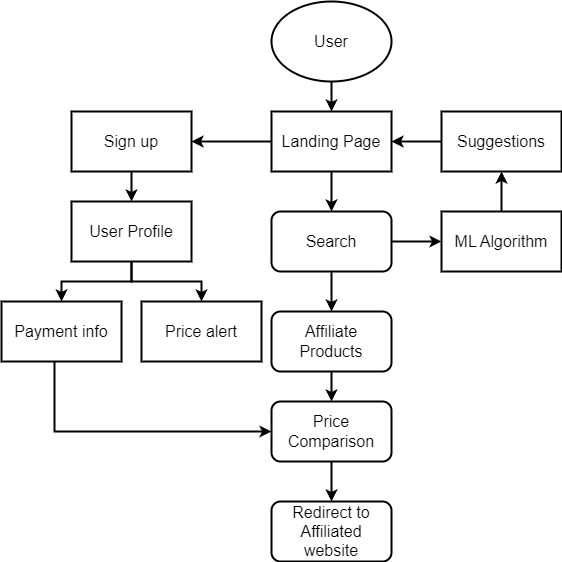

The diagram above was exported from draw.io. Its source (the exported page's mxGraphModel, read from the mxfile embedded in the PNG):
<mxGraphModel dx="1434" dy="818" grid="1" gridSize="10" guides="1" tooltips="1" connect="1" arrows="1" fold="1" page="1" pageScale="1" pageWidth="1169" pageHeight="827" background="none" math="0" shadow="0">
  <root>
    <mxCell id="0" />
    <mxCell id="1" parent="0" />
    <mxCell id="wl5d-vDwJkwRctk3CbPq-47" value="" style="edgeStyle=orthogonalEdgeStyle;rounded=0;orthogonalLoop=1;jettySize=auto;html=1;strokeWidth=2;fontSize=16;" edge="1" parent="1" source="wl5d-vDwJkwRctk3CbPq-44" target="wl5d-vDwJkwRctk3CbPq-45">
      <mxGeometry relative="1" as="geometry" />
    </mxCell>
    <mxCell id="wl5d-vDwJkwRctk3CbPq-44" value="&lt;font style=&quot;font-size: 16px;&quot;&gt;User&lt;/font&gt;" style="ellipse;whiteSpace=wrap;html=1;strokeWidth=2;fontSize=16;" vertex="1" parent="1">
      <mxGeometry x="490" y="60" width="120" height="80" as="geometry" />
    </mxCell>
    <mxCell id="wl5d-vDwJkwRctk3CbPq-49" value="" style="edgeStyle=orthogonalEdgeStyle;rounded=0;orthogonalLoop=1;jettySize=auto;html=1;strokeWidth=2;fontSize=16;" edge="1" parent="1" source="wl5d-vDwJkwRctk3CbPq-45" target="wl5d-vDwJkwRctk3CbPq-48">
      <mxGeometry relative="1" as="geometry" />
    </mxCell>
    <mxCell id="wl5d-vDwJkwRctk3CbPq-66" style="edgeStyle=orthogonalEdgeStyle;rounded=0;orthogonalLoop=1;jettySize=auto;html=1;exitX=0;exitY=0.5;exitDx=0;exitDy=0;entryX=1;entryY=0.5;entryDx=0;entryDy=0;strokeWidth=2;fontSize=16;" edge="1" parent="1" source="wl5d-vDwJkwRctk3CbPq-45" target="wl5d-vDwJkwRctk3CbPq-63">
      <mxGeometry relative="1" as="geometry" />
    </mxCell>
    <mxCell id="wl5d-vDwJkwRctk3CbPq-45" value="&lt;font style=&quot;font-size: 16px;&quot;&gt;Landing Page&lt;/font&gt;" style="rounded=0;whiteSpace=wrap;html=1;strokeWidth=2;fontSize=16;" vertex="1" parent="1">
      <mxGeometry x="490" y="170" width="120" height="60" as="geometry" />
    </mxCell>
    <mxCell id="wl5d-vDwJkwRctk3CbPq-58" style="edgeStyle=orthogonalEdgeStyle;rounded=0;orthogonalLoop=1;jettySize=auto;html=1;entryX=0;entryY=0.5;entryDx=0;entryDy=0;strokeWidth=2;fontSize=16;" edge="1" parent="1" source="wl5d-vDwJkwRctk3CbPq-48" target="wl5d-vDwJkwRctk3CbPq-53">
      <mxGeometry relative="1" as="geometry" />
    </mxCell>
    <mxCell id="wl5d-vDwJkwRctk3CbPq-60" style="edgeStyle=orthogonalEdgeStyle;rounded=0;orthogonalLoop=1;jettySize=auto;html=1;exitX=0.5;exitY=1;exitDx=0;exitDy=0;entryX=0.5;entryY=0;entryDx=0;entryDy=0;strokeWidth=2;fontSize=16;" edge="1" parent="1" source="wl5d-vDwJkwRctk3CbPq-48" target="wl5d-vDwJkwRctk3CbPq-50">
      <mxGeometry relative="1" as="geometry" />
    </mxCell>
    <mxCell id="wl5d-vDwJkwRctk3CbPq-48" value="Search" style="rounded=1;whiteSpace=wrap;html=1;strokeWidth=2;fontSize=16;" vertex="1" parent="1">
      <mxGeometry x="490" y="270" width="120" height="60" as="geometry" />
    </mxCell>
    <mxCell id="wl5d-vDwJkwRctk3CbPq-61" style="edgeStyle=orthogonalEdgeStyle;rounded=0;orthogonalLoop=1;jettySize=auto;html=1;exitX=0.5;exitY=1;exitDx=0;exitDy=0;strokeWidth=2;fontSize=16;" edge="1" parent="1" source="wl5d-vDwJkwRctk3CbPq-50" target="wl5d-vDwJkwRctk3CbPq-51">
      <mxGeometry relative="1" as="geometry" />
    </mxCell>
    <mxCell id="wl5d-vDwJkwRctk3CbPq-50" value="Affiliate Products" style="rounded=1;whiteSpace=wrap;html=1;strokeWidth=2;fontSize=16;" vertex="1" parent="1">
      <mxGeometry x="490" y="370" width="120" height="60" as="geometry" />
    </mxCell>
    <mxCell id="wl5d-vDwJkwRctk3CbPq-62" style="edgeStyle=orthogonalEdgeStyle;rounded=0;orthogonalLoop=1;jettySize=auto;html=1;exitX=0.5;exitY=1;exitDx=0;exitDy=0;entryX=0.5;entryY=0;entryDx=0;entryDy=0;strokeWidth=2;fontSize=16;" edge="1" parent="1" source="wl5d-vDwJkwRctk3CbPq-51" target="wl5d-vDwJkwRctk3CbPq-52">
      <mxGeometry relative="1" as="geometry" />
    </mxCell>
    <mxCell id="wl5d-vDwJkwRctk3CbPq-51" value="Price Comparison" style="rounded=1;whiteSpace=wrap;html=1;strokeWidth=2;fontSize=16;" vertex="1" parent="1">
      <mxGeometry x="490" y="460" width="120" height="60" as="geometry" />
    </mxCell>
    <mxCell id="wl5d-vDwJkwRctk3CbPq-52" value="Redirect to Affiliated website" style="rounded=1;whiteSpace=wrap;html=1;strokeWidth=2;fontSize=16;" vertex="1" parent="1">
      <mxGeometry x="490" y="560" width="120" height="60" as="geometry" />
    </mxCell>
    <mxCell id="wl5d-vDwJkwRctk3CbPq-57" style="edgeStyle=orthogonalEdgeStyle;rounded=0;orthogonalLoop=1;jettySize=auto;html=1;strokeWidth=2;fontSize=16;" edge="1" parent="1" source="wl5d-vDwJkwRctk3CbPq-53" target="wl5d-vDwJkwRctk3CbPq-54">
      <mxGeometry relative="1" as="geometry" />
    </mxCell>
    <mxCell id="wl5d-vDwJkwRctk3CbPq-53" value="ML Algorithm" style="rounded=0;whiteSpace=wrap;html=1;strokeWidth=2;fontSize=16;" vertex="1" parent="1">
      <mxGeometry x="660" y="270" width="120" height="60" as="geometry" />
    </mxCell>
    <mxCell id="wl5d-vDwJkwRctk3CbPq-56" style="edgeStyle=orthogonalEdgeStyle;rounded=0;orthogonalLoop=1;jettySize=auto;html=1;entryX=1;entryY=0.5;entryDx=0;entryDy=0;strokeWidth=2;fontSize=16;" edge="1" parent="1" source="wl5d-vDwJkwRctk3CbPq-54" target="wl5d-vDwJkwRctk3CbPq-45">
      <mxGeometry relative="1" as="geometry" />
    </mxCell>
    <mxCell id="wl5d-vDwJkwRctk3CbPq-54" value="Suggestions" style="rounded=0;whiteSpace=wrap;html=1;strokeWidth=2;fontSize=16;" vertex="1" parent="1">
      <mxGeometry x="660" y="170" width="120" height="60" as="geometry" />
    </mxCell>
    <mxCell id="wl5d-vDwJkwRctk3CbPq-65" style="edgeStyle=orthogonalEdgeStyle;rounded=0;orthogonalLoop=1;jettySize=auto;html=1;exitX=0.5;exitY=1;exitDx=0;exitDy=0;entryX=0.5;entryY=0;entryDx=0;entryDy=0;strokeWidth=2;fontSize=16;" edge="1" parent="1" source="wl5d-vDwJkwRctk3CbPq-63" target="wl5d-vDwJkwRctk3CbPq-64">
      <mxGeometry relative="1" as="geometry" />
    </mxCell>
    <mxCell id="wl5d-vDwJkwRctk3CbPq-63" value="Sign up" style="rounded=0;whiteSpace=wrap;html=1;strokeWidth=2;fontSize=16;" vertex="1" parent="1">
      <mxGeometry x="290" y="170" width="120" height="60" as="geometry" />
    </mxCell>
    <mxCell id="wl5d-vDwJkwRctk3CbPq-72" style="edgeStyle=orthogonalEdgeStyle;rounded=0;orthogonalLoop=1;jettySize=auto;html=1;entryX=0.5;entryY=0;entryDx=0;entryDy=0;strokeWidth=2;fontSize=16;" edge="1" parent="1" source="wl5d-vDwJkwRctk3CbPq-64" target="wl5d-vDwJkwRctk3CbPq-71">
      <mxGeometry relative="1" as="geometry" />
    </mxCell>
    <mxCell id="wl5d-vDwJkwRctk3CbPq-73" style="edgeStyle=orthogonalEdgeStyle;rounded=0;orthogonalLoop=1;jettySize=auto;html=1;strokeWidth=2;fontSize=16;" edge="1" parent="1" source="wl5d-vDwJkwRctk3CbPq-64" target="wl5d-vDwJkwRctk3CbPq-67">
      <mxGeometry relative="1" as="geometry" />
    </mxCell>
    <mxCell id="wl5d-vDwJkwRctk3CbPq-64" value="User Profile" style="rounded=0;whiteSpace=wrap;html=1;strokeWidth=2;fontSize=16;" vertex="1" parent="1">
      <mxGeometry x="290" y="260" width="120" height="60" as="geometry" />
    </mxCell>
    <mxCell id="wl5d-vDwJkwRctk3CbPq-74" style="edgeStyle=orthogonalEdgeStyle;rounded=0;orthogonalLoop=1;jettySize=auto;html=1;entryX=0;entryY=0.5;entryDx=0;entryDy=0;exitX=0.442;exitY=0.983;exitDx=0;exitDy=0;exitPerimeter=0;strokeWidth=2;fontSize=16;" edge="1" parent="1" source="wl5d-vDwJkwRctk3CbPq-67" target="wl5d-vDwJkwRctk3CbPq-51">
      <mxGeometry relative="1" as="geometry" />
    </mxCell>
    <mxCell id="wl5d-vDwJkwRctk3CbPq-67" value="Payment info" style="rounded=0;whiteSpace=wrap;html=1;strokeWidth=2;fontSize=16;" vertex="1" parent="1">
      <mxGeometry x="220" y="360" width="120" height="60" as="geometry" />
    </mxCell>
    <mxCell id="wl5d-vDwJkwRctk3CbPq-71" value="Price alert" style="rounded=0;whiteSpace=wrap;html=1;strokeWidth=2;fontSize=16;" vertex="1" parent="1">
      <mxGeometry x="360" y="360" width="120" height="60" as="geometry" />
    </mxCell>
  </root>
</mxGraphModel>